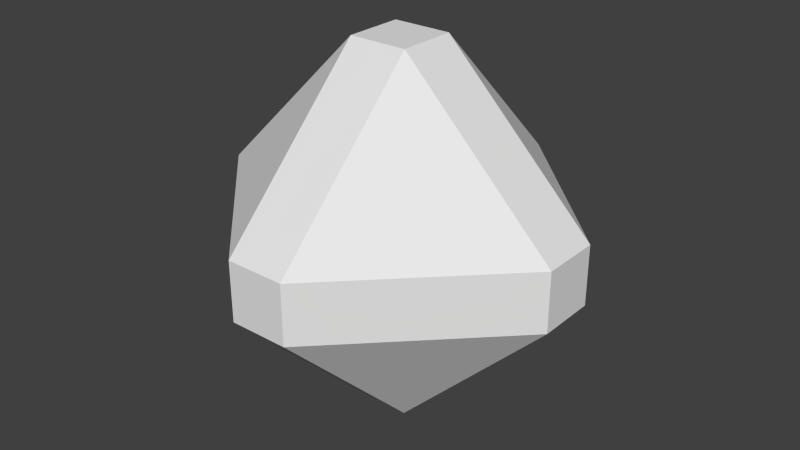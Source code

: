 # Source: Beveled_Medium.blend  (saved by Blender 2.76.0; exported with 4.5.12 LTS)
import bpy
from mathutils import Matrix  # noqa: F401  (used for matrix-valued properties, if any)

bpy.ops.wm.read_factory_settings(use_empty=True)
scene = bpy.context.scene
scene.name = 'Scene'

# ---- collections
col_collection_1 = bpy.data.collections.new('Collection 1'); scene.collection.children.link(col_collection_1)

# ---- world
world_world = bpy.data.worlds.new('World'); scene.world = world_world
world_world.color = (0.05088, 0.05088, 0.05088)
world_world.use_sun_shadow = False
world_world.sun_shadow_jitter_overblur = 0.0
world_world.cycles.sampling_method = 'MANUAL'
world_world.cycles.sample_map_resolution = 256

# ---- meshes
me_cube_001 = bpy.data.meshes.new('Cube.001')
me_cube_001.from_pydata([(-0.1622, -1.0, -0.1622), (-1.0, -0.1622, -0.1622), (-0.1622, -0.1622, -1.0), (-0.1622, -1.0, 0.1622), (-0.1622, -0.1622, 1.0), (-1.0, -0.1622, 0.1622), (-0.1622, 1.0, -0.1622), (-0.1622, 0.1622, -1.0), (-1.0, 0.1622, -0.1622), (-0.1622, 0.1622, 1.0), (-0.1622, 1.0, 0.1622), (-1.0, 0.1622, 0.1622), (0.1622, -1.0, -0.1622), (0.1622, -0.1622, -1.0), (1.0, -0.1622, -0.1622), (0.1622, -0.1622, 1.0), (0.1622, -1.0, 0.1622), (1.0, -0.1622, 0.1622), (1.0, 0.1622, -0.1622), (0.1622, 0.1622, -1.0), (0.1622, 1.0, -0.1622), (0.1622, 0.1622, 1.0), (1.0, 0.1622, 0.1622), (0.1622, 1.0, 0.1622)], [], [(2, 7, 19, 13), (22, 17, 14, 18), (15, 21, 9, 4), (16, 3, 0, 12), (10, 23, 20, 6), (0, 1, 2), (3, 4, 5), (6, 7, 8), (9, 10, 11), (12, 13, 14), (15, 16, 17), (18, 19, 20), (21, 22, 23), (0, 3, 5, 1), (4, 9, 11, 5), (10, 6, 8, 11), (7, 2, 1, 8), (9, 21, 23, 10), (22, 18, 20, 23), (19, 7, 6, 20), (21, 15, 17, 22), (16, 12, 14, 17), (13, 19, 18, 14), (15, 4, 3, 16), (2, 13, 12, 0), (5, 11, 8, 1)])
_uv = me_cube_001.uv_layers.new(name='UVMap')
_uv.uv.foreach_set('vector', [0.6685, 0.07734, 0.7222, 0.006893, 0.761, 0.05575, 0.7072, 0.1262, 1.0, 0.357, 0.9462, 0.4275, 0.9075, 0.3786, 0.9612, 0.3082, 0.03876, 0.6583, 4.233e-08, 0.6094, 0.05377, 0.539, 0.09253, 0.5878, 0.239, 0.9107, 0.2928, 0.8402, 0.3315, 0.8891, 0.2778, 0.9595, 0.2928, 0.357, 0.3315, 0.4059, 0.2778, 0.4763, 0.239, 0.4275, 0.6058, 0.9302, 0.3629, 0.75, 0.6058, 0.5698, 0.2928, 0.8402, 0.09253, 0.5878, 0.3315, 0.5321, 0.239, 0.4275, 1.411e-08, 0.4832, 0.03876, 0.1751, 0.3315, 0.04886, 0.2928, 0.357, 0.09253, 0.1046, 0.6685, 0.4344, 0.7072, 0.1262, 0.9075, 0.3786, 0.03876, 0.6583, 0.239, 0.9107, 0.0, 0.9664, 0.9612, 0.3082, 0.761, 0.05575, 1.0, 0.0, 0.3942, 0.4302, 0.3942, 0.06978, 0.6371, 0.25, 0.6058, 0.9302, 0.5744, 1.0, 0.3315, 0.8198, 0.3629, 0.75, 0.2928, 0.0, 0.3315, 0.04886, 0.09253, 0.1046, 0.05377, 0.05575, 0.2928, 0.357, 0.239, 0.4275, 0.03876, 0.1751, 0.09253, 0.1046, 0.5744, 0.5, 0.6058, 0.5698, 0.3629, 0.75, 0.3315, 0.6802, 0.4256, 0.5, 0.3942, 0.4302, 0.6371, 0.25, 0.6685, 0.3198, 0.3942, 0.06978, 0.4256, 0.0, 0.6685, 0.1802, 0.6371, 0.25, 0.03876, 0.5321, 1.411e-08, 0.4832, 0.239, 0.4275, 0.2778, 0.4763, 0.3942, 0.4302, 0.3315, 0.4302, 0.3315, 0.06978, 0.3942, 0.06978, 0.7072, 0.4832, 0.6685, 0.4344, 0.9075, 0.3786, 0.9462, 0.4275, 0.7072, 0.1262, 0.761, 0.05575, 0.9612, 0.3082, 0.9075, 0.3786, 0.03876, 0.6583, 0.09253, 0.5878, 0.2928, 0.8402, 0.239, 0.9107, 0.6058, 0.5698, 0.6685, 0.5698, 0.6685, 0.9302, 0.6058, 0.9302, 0.05377, 0.05575, 0.09253, 0.1046, 0.03876, 0.1751, 0.0, 0.1262])
me_cube_001.use_remesh_preserve_volume = False
me_cube_001.use_remesh_preserve_attributes = False
me_cube_001.use_mirror_vertex_groups = False
me_cube_001.update()

# ---- objects
ob_cube = bpy.data.objects.new('Cube', me_cube_001)

# ---- transforms, parenting, visibility, modifiers, constraints
ob_cube.location = (0.0, 0.0, 0.0)
ob_cube.lineart.crease_threshold = 0.0

# ---- collection membership
col_collection_1.objects.link(ob_cube)

# ---- scene / render settings (as saved in the file)
scene.frame_start = 1; scene.frame_end = 250; scene.frame_set(1)
scene.render.engine = 'BLENDER_EEVEE_NEXT'
scene.render.resolution_percentage = 50
scene.render.dither_intensity = 0.0
scene.cycles.use_denoising = False
scene.cycles.samples = 10
scene.cycles.sampling_pattern = 'TABULATED_SOBOL'
scene.cycles.light_sampling_threshold = 0.0
scene.cycles.use_adaptive_sampling = False
scene.cycles.use_light_tree = False
scene.cycles.blur_glossy = 0.0
scene.cycles.pixel_filter_type = 'GAUSSIAN'
scene.cycles.sample_clamp_indirect = 0.0
scene.view_settings.view_transform = 'Standard'
bpy.context.view_layer.update()

# ---- added for rendering (the .blend has no active camera and no usable light): camera, sun
cam_auto = bpy.data.cameras.new('AutoCamera')
cam_auto.lens = 50.0
cam_auto.sensor_width = 36.0
cam_auto.clip_end = 1000.0
ob_auto_camera = bpy.data.objects.new('AutoCamera', cam_auto)
scene.collection.objects.link(ob_auto_camera)
ob_auto_camera.location = (3.20507, -3.84609, 2.56406)
ob_auto_camera.rotation_euler = (1.09748, -7.21219e-08, 0.694738)
scene.camera = ob_auto_camera
light_auto_sun = bpy.data.lights.new('AutoSun', 'SUN')
light_auto_sun.energy = 3.0
light_auto_sun.angle = 0.0523599
ob_auto_sun = bpy.data.objects.new('AutoSun', light_auto_sun)
scene.collection.objects.link(ob_auto_sun)
ob_auto_sun.rotation_euler = (0.872665, 0.174533, 0.523599)
bpy.context.view_layer.update()
